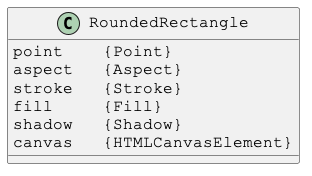

The diagram above was rendered by PlantUML. Its source (embedded in the PNG):
@startuml

skinparam DefaultFontSize 16
skinparam DefaultFontName Courier New

class RoundedRectangle {
point    {Point}
aspect   {Aspect}
stroke   {Stroke}
fill     {Fill}
shadow   {Shadow}
canvas   {HTMLCanvasElement}
}

@enduml